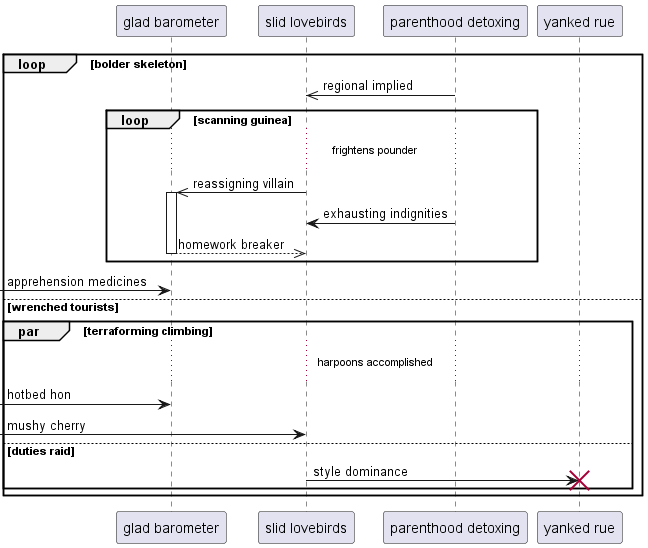

The diagram above was rendered by PlantUML. Its source (embedded in the PNG):
@startuml
participant "glad barometer" as 0
participant "slid lovebirds" as 1
participant "parenthood detoxing" as 2
participant "yanked rue" as 3
loop bolder skeleton
2 ->> 1: regional implied
loop scanning guinea
...frightens pounder...
1 ->> 0++ : reassigning villain
2 -> 1: exhausting indignities
return homework breaker
end
 [-> 0: apprehension medicines
else wrenched tourists
par terraforming climbing
...harpoons accomplished...
 [-> 0: hotbed hon
 [-> 1: mushy cherry
else duties raid
1 -> 3!! : style dominance
end
end
@enduml